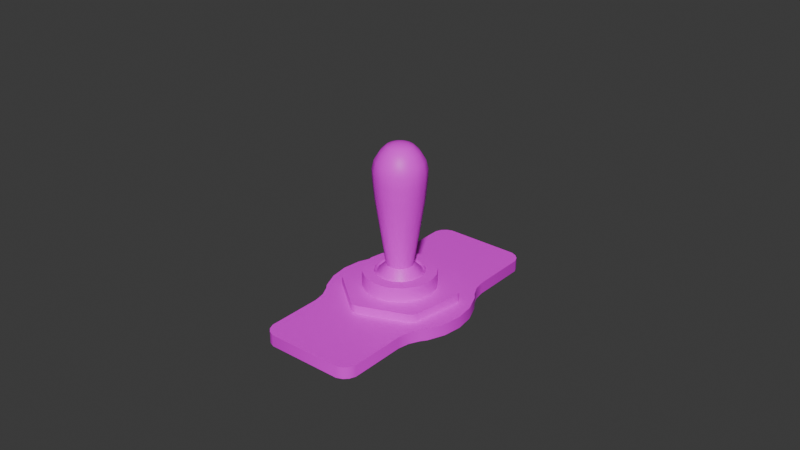 # Source: MiniSwitch.blend  (saved by Blender 4.0.36; exported with 4.5.12 LTS)
import bpy
from mathutils import Matrix  # noqa: F401  (used for matrix-valued properties, if any)

bpy.ops.wm.read_factory_settings(use_empty=True)
scene = bpy.context.scene
scene.name = 'Scene'

# ---- collections
col_collection = bpy.data.collections.new('Collection'); scene.collection.children.link(col_collection)

# ---- images (referenced by path relative to the original .blend; pixels are not part of the script)
import os
ASSET_DIR = os.environ.get("B2B_ASSET_DIR", "")  # directory of the original .blend (textures are referenced by path, not embedded)
HERE = os.path.dirname(os.path.abspath(__file__))  # packed textures are extracted next to this script under _unpacked/

def load_image(name, relpath, width, height, colorspace="sRGB"):
    """Load a texture the original file referenced (path relative to the .blend, or extracted next to this script)."""
    p = next((c for c in (os.path.join(HERE, relpath), os.path.join(ASSET_DIR, relpath)) if relpath and os.path.exists(c)), "")
    if p:
        img = bpy.data.images.load(p, check_existing=True)
        img.name = name
    else:  # same state as the original file: an image datablock whose file is absent (Cycles renders it pink)
        img = bpy.data.images.new(name, width, height)
        img.source = "FILE"
        img.filepath = "//" + (relpath or name)
    img.colorspace_settings.name = colorspace
    return img
img_untitled = load_image('Untitled', 'MiniSwitch_AAAAAA.png', 1024, 1024, 'sRGB')

# ---- materials (node trees are filled in below, after node groups)
mat_material = bpy.data.materials.new('Material')
mat_material.alpha_threshold = 0.0
mat_material.roughness = 0.5
mat_material.line_color = (0.0, 0.0, 0.0, 1.0)

# ---- node groups
ng_auto_smooth = bpy.data.node_groups.new('Auto Smooth', 'GeometryNodeTree')
_s = ng_auto_smooth.interface.new_socket(name='Geometry', in_out='OUTPUT', socket_type='NodeSocketGeometry')
_s = ng_auto_smooth.interface.new_socket(name='Geometry', in_out='INPUT', socket_type='NodeSocketGeometry')
_s = ng_auto_smooth.interface.new_socket(name='Angle', in_out='INPUT', socket_type='NodeSocketFloat')
_s.subtype = 'ANGLE'
_s.min_value = 0.0
_s.max_value = 3.142
ng_auto_smooth.is_modifier = True
_N = ng_auto_smooth.nodes; _L = ng_auto_smooth.links
n0 = _N.new('NodeGroupOutput'); n0.name = 'Group Output'; n0.location = (480, -100)
n1 = _N.new('NodeGroupInput'); n1.name = 'Group Input'; n1.location = (-420, -300)
n2 = _N.new('NodeGroupInput'); n2.name = 'Group Input.001'; n2.location = (-60, -100)
n3 = _N.new('GeometryNodeSetShadeSmooth'); n3.name = 'Set Shade Smooth'; n3.location = (120, -100)
n3.domain = 'EDGE'
n4 = _N.new('GeometryNodeSetShadeSmooth'); n4.name = 'Set Shade Smooth.001'; n4.location = (300, -100)
n5 = _N.new('GeometryNodeInputMeshEdgeAngle'); n5.name = 'Edge Angle'; n5.location = (-420, -220)
n6 = _N.new('GeometryNodeInputEdgeSmooth'); n6.name = 'Is Edge Smooth'; n6.location = (-60, -160)
n7 = _N.new('GeometryNodeInputShadeSmooth'); n7.name = 'Is Face Smooth'; n7.location = (-240, -340)
n8 = _N.new('FunctionNodeBooleanMath'); n8.name = 'Boolean Math'; n8.location = (-60, -220)
n9 = _N.new('FunctionNodeCompare'); n9.name = 'Compare'; n9.location = (-240, -180)
n9.operation = 'LESS_EQUAL'
_L.new(n5.outputs[0], n9.inputs[0])
_L.new(n4.outputs[0], n0.inputs[0])
_L.new(n1.outputs[1], n9.inputs[1])
_L.new(n9.outputs[0], n8.inputs[0])
_L.new(n7.outputs[0], n8.inputs[1])
_L.new(n2.outputs[0], n3.inputs[0])
_L.new(n6.outputs[0], n3.inputs[1])
_L.new(n3.outputs[0], n4.inputs[0])
_L.new(n8.outputs[0], n3.inputs[2])
n0.is_active_output = True

# ---- material node trees
mat_material.use_nodes = True; mat_material.node_tree.nodes.clear()
_N = mat_material.node_tree.nodes; _L = mat_material.node_tree.links
n0 = _N.new('ShaderNodeOutputMaterial'); n0.name = 'Material Output'; n0.location = (300, 300)
n1 = _N.new('ShaderNodeBsdfPrincipled'); n1.name = 'Principled BSDF'; n1.location = (10, 300)
n1.inputs[3].default_value = 1.45
n2 = _N.new('ShaderNodeTexImage'); n2.name = 'Image Texture'; n2.location = (-462, 295)
n2.image = img_untitled
_L.new(n1.outputs[0], n0.inputs[0])
_L.new(n2.outputs[0], n1.inputs[0])
n0.is_active_output = True

# ---- world
world_world = bpy.data.worlds.new('World'); scene.world = world_world
world_world.use_nodes = True; world_world.node_tree.nodes.clear()
_N = world_world.node_tree.nodes; _L = world_world.node_tree.links
n0 = _N.new('ShaderNodeOutputWorld'); n0.name = 'World Output'; n0.location = (300, 300)
n1 = _N.new('ShaderNodeBackground'); n1.name = 'Background'; n1.location = (10, 300)
n1.inputs[0].default_value = (0.05088, 0.05088, 0.05088, 1.0)
_L.new(n1.outputs[0], n0.inputs[0])
n0.is_active_output = True
world_world.color = (0.05088, 0.05088, 0.05088)
world_world.use_sun_shadow = False
world_world.sun_shadow_jitter_overblur = 0.0

# ---- meshes
me_sphere_006 = bpy.data.meshes.new('Sphere.006')
me_sphere_006.from_pydata([(-0.01959, 0.01131, -1.275e-05), (-0.02185, 0.005855, -1.275e-05), (-0.02262, 6.554e-11, -1.275e-05), (-0.02185, -0.005855, -1.275e-05), (-0.01959, -0.01131, -1.275e-05), (0.01959, -0.01131, -1.275e-05), (0.02185, -0.005855, -1.275e-05), (0.02262, 6.554e-11, -1.275e-05), (0.02185, 0.005855, -1.275e-05), (0.01959, 0.01131, -1.275e-05), (-0.01959, 0.01131, 0.003757), (-0.02185, 0.005855, 0.003757), (-0.02262, 6.554e-11, 0.003757), (-0.02185, -0.005855, 0.003757), (-0.01959, -0.01131, 0.003757), (0.01959, -0.01131, 0.003757), (0.02185, -0.005855, 0.003757), (0.02262, 6.554e-11, 0.003757), (0.02185, 0.005855, 0.003757), (0.01959, 0.01131, 0.003757), (-0.01209, -0.04166, -1.275e-05), (-0.01595, -0.03782, -1.275e-05), (0.01595, -0.03782, -1.275e-05), (0.01209, -0.04166, -1.275e-05), (-0.01595, 0.03782, -1.275e-05), (-0.01209, 0.04166, -1.275e-05), (0.01209, 0.04166, -1.275e-05), (0.01595, 0.03782, -1.275e-05), (-0.01833, 0.01295, -1.275e-05), (-0.01599, 0.01984, -1.275e-05), (-0.01668, 0.01623, -1.275e-05), (-0.01599, -0.01984, -1.275e-05), (-0.01833, -0.01295, -1.275e-05), (-0.01668, -0.01623, -1.275e-05), (0.01833, -0.01295, -1.275e-05), (0.01599, -0.01984, -1.275e-05), (0.01668, -0.01623, -1.275e-05), (0.01599, 0.01984, -1.275e-05), (0.01833, 0.01295, -1.275e-05), (0.01668, 0.01623, -1.275e-05), (-0.01595, -0.03782, 0.003757), (-0.01209, -0.04166, 0.003757), (0.01209, -0.04166, 0.003757), (0.01595, -0.03782, 0.003757), (-0.01209, 0.04166, 0.003757), (-0.01595, 0.03782, 0.003757), (0.01595, 0.03782, 0.003757), (0.01209, 0.04166, 0.003757), (-0.01599, 0.01984, 0.003757), (-0.01833, 0.01295, 0.003757), (-0.01215, 0.016, 0.003757), (-0.01668, 0.01623, 0.003757), (-0.01833, -0.01295, 0.003757), (-0.01599, -0.01984, 0.003757), (-0.01215, -0.016, 0.003757), (-0.01668, -0.01623, 0.003757), (0.01599, -0.01984, 0.003757), (0.01833, -0.01295, 0.003757), (0.01215, -0.016, 0.003757), (0.01668, -0.01623, 0.003757), (0.01833, 0.01295, 0.003757), (0.01599, 0.01984, 0.003757), (0.01215, 0.016, 0.003757), (0.01668, 0.01623, 0.003757), (-0.01394, -0.0409, -1.275e-05), (-0.01518, -0.03966, -1.275e-05), (0.01518, -0.03966, -1.275e-05), (0.01394, -0.0409, -1.275e-05), (-0.01518, 0.03966, -1.275e-05), (-0.01394, 0.0409, -1.275e-05), (0.01394, 0.0409, -1.275e-05), (0.01518, 0.03966, -1.275e-05), (-0.01518, -0.03966, 0.003757), (-0.01394, -0.0409, 0.003757), (0.01394, -0.0409, 0.003757), (0.01518, -0.03966, 0.003757), (-0.01394, 0.0409, 0.003757), (-0.01518, 0.03966, 0.003757), (0.01518, 0.03966, 0.003757), (0.01394, 0.0409, 0.003757), (0.0, 0.0114, 0.001352), (0.0, 0.0114, 0.01139), (0.004364, 0.01054, 0.001352), (0.004364, 0.01054, 0.01139), (0.008064, 0.008064, 0.001352), (0.008064, 0.008064, 0.01139), (0.01054, 0.004364, 0.001352), (0.01054, 0.004364, 0.01139), (0.0114, 0.0, 0.001352), (0.0114, 0.0, 0.01139), (0.01054, -0.004364, 0.001352), (0.01054, -0.004364, 0.01139), (0.008064, -0.008064, 0.001352), (0.008064, -0.008064, 0.01139), (0.004364, -0.01054, 0.001352), (0.004364, -0.01054, 0.01139), (0.0, -0.0114, 0.001352), (0.0, -0.0114, 0.01139), (-0.004364, -0.01054, 0.001352), (-0.004364, -0.01054, 0.01139), (-0.008064, -0.008064, 0.001352), (-0.008064, -0.008064, 0.01139), (-0.01054, -0.004364, 0.001352), (-0.01054, -0.004364, 0.01139), (-0.0114, 0.0, 0.001352), (-0.0114, 0.0, 0.01139), (-0.01054, 0.004364, 0.001352), (-0.01054, 0.004364, 0.01139), (-0.008064, 0.008064, 0.001352), (-0.008064, 0.008064, 0.01139), (-0.004364, 0.01054, 0.001352), (-0.004364, 0.01054, 0.01139), (0.002976, 0.007186, 0.01139), (1.675e-11, 0.007778, 0.01139), (0.0055, 0.0055, 0.01139), (0.007186, 0.002976, 0.01139), (0.007778, -2.233e-11, 0.01139), (0.007186, -0.002976, 0.01139), (0.0055, -0.0055, 0.01139), (0.002976, -0.007186, 0.01139), (1.675e-11, -0.007778, 0.01139), (-0.002976, -0.007186, 0.01139), (-0.0055, -0.0055, 0.01139), (-0.007186, -0.002976, 0.01139), (-0.007778, -2.233e-11, 0.01139), (-0.007186, 0.002976, 0.01139), (-0.0055, 0.0055, 0.01139), (-0.002976, 0.007186, 0.01139), (0.002976, 0.007186, 0.003878), (1.675e-11, 0.007778, 0.003878), (0.0055, 0.0055, 0.003878), (0.007186, 0.002976, 0.003878), (0.007778, -2.233e-11, 0.003878), (0.007186, -0.002976, 0.003878), (0.0055, -0.0055, 0.003878), (0.002976, -0.007186, 0.003878), (1.675e-11, -0.007778, 0.003878), (-0.002976, -0.007186, 0.003878), (-0.0055, -0.0055, 0.003878), (-0.007186, -0.002976, 0.003878), (-0.007778, -2.233e-11, 0.003878), (-0.007186, 0.002976, 0.003878), (-0.0055, 0.0055, 0.003878), (-0.002976, 0.007186, 0.003878), (0.001292, 0.01809, 0.003757), (0.003917, 0.0177, 0.003757), (0.00265, 0.01821, 0.003757), (0.003917, 0.0177, 0.006585), (0.001292, 0.01809, 0.006585), (0.00265, 0.01821, 0.006585), (0.01631, 0.007925, 0.003757), (0.01729, 0.00546, 0.003757), (0.0171, 0.00681, 0.003757), (0.01729, 0.00546, 0.006585), (0.01631, 0.007925, 0.006585), (0.0171, 0.00681, 0.006585), (0.01502, -0.01016, 0.003757), (0.01337, -0.01224, 0.003757), (0.01445, -0.0114, 0.003757), (0.01337, -0.01224, 0.006585), (0.01502, -0.01016, 0.006585), (0.01445, -0.0114, 0.006585), (-0.001292, -0.01809, 0.003757), (-0.003917, -0.0177, 0.003757), (-0.00265, -0.01821, 0.003757), (-0.003917, -0.0177, 0.006585), (-0.001292, -0.01809, 0.006585), (-0.00265, -0.01821, 0.006585), (-0.01631, -0.007925, 0.003757), (-0.01729, -0.00546, 0.003757), (-0.0171, -0.00681, 0.003757), (-0.01729, -0.00546, 0.006585), (-0.01631, -0.007925, 0.006585), (-0.0171, -0.00681, 0.006585), (-0.01502, 0.01016, 0.003757), (-0.01337, 0.01224, 0.003757), (-0.01445, 0.0114, 0.003757), (-0.01337, 0.01224, 0.006585), (-0.01502, 0.01016, 0.006585), (-0.01445, 0.0114, 0.006585)], [], [(20, 23, 42, 41), (5, 15, 57, 34), (22, 35, 56, 43), (38, 60, 19, 9), (27, 46, 61, 37), (6, 16, 15, 5), (24, 29, 48, 45), (7, 17, 16, 6), (1, 11, 10, 0), (8, 18, 17, 7), (2, 12, 11, 1), (9, 19, 18, 8), (3, 13, 12, 2), (48, 50, 62, 61, 46, 78, 79, 47, 44, 76, 77, 45), (4, 14, 13, 3), (10, 19, 60, 62, 50, 49), (52, 54, 58, 57, 15, 14), (11, 18, 19, 10), (12, 17, 18, 11), (13, 16, 17, 12), (14, 15, 16, 13), (21, 40, 53, 31), (32, 52, 14, 4), (0, 10, 49, 28), (25, 44, 47, 26), (48, 51, 50), (51, 49, 50), (52, 55, 54), (55, 53, 54), (56, 59, 58), (59, 57, 58), (60, 63, 62), (63, 61, 62), (31, 53, 55, 33), (33, 55, 52, 32), (73, 64, 20, 41), (22, 43, 75, 66), (67, 74, 42, 23), (44, 25, 69, 76), (34, 57, 59, 36), (36, 59, 56, 35), (28, 49, 51, 30), (30, 51, 48, 29), (77, 68, 24, 45), (46, 27, 71, 78), (37, 61, 63, 39), (39, 63, 60, 38), (79, 70, 26, 47), (42, 74, 75, 43, 56, 58, 54, 53, 40, 72, 73, 41), (64, 73, 72, 65), (74, 67, 66, 75), (68, 77, 76, 69), (70, 79, 78, 71), (40, 21, 65, 72), (80, 81, 83, 82), (82, 83, 85, 84), (84, 85, 87, 86), (86, 87, 89, 88), (88, 89, 91, 90), (90, 91, 93, 92), (92, 93, 95, 94), (94, 95, 97, 96), (96, 97, 99, 98), (98, 99, 101, 100), (100, 101, 103, 102), (102, 103, 105, 104), (104, 105, 107, 106), (106, 107, 109, 108), (93, 91, 117, 118), (108, 109, 111, 110), (110, 111, 81, 80), (126, 125, 141, 142), (103, 101, 122, 123), (81, 111, 127, 113), (89, 87, 115, 116), (99, 97, 120, 121), (109, 107, 125, 126), (85, 83, 112, 114), (95, 93, 118, 119), (105, 103, 123, 124), (91, 89, 116, 117), (101, 99, 121, 122), (111, 109, 126, 127), (87, 85, 114, 115), (97, 95, 119, 120), (83, 81, 113, 112), (107, 105, 124, 125), (119, 118, 134, 135), (127, 126, 142, 143), (120, 119, 135, 136), (112, 113, 129, 128), (113, 127, 143, 129), (121, 120, 136, 137), (114, 112, 128, 130), (122, 121, 137, 138), (115, 114, 130, 131), (123, 122, 138, 139), (116, 115, 131, 132), (124, 123, 139, 140), (117, 116, 132, 133), (125, 124, 140, 141), (118, 117, 133, 134), (175, 177, 148, 144), (157, 159, 166, 162), (163, 165, 172, 168), (169, 171, 178, 174), (151, 153, 160, 156), (153, 155, 154, 147, 149, 148, 177, 179, 178, 171, 173, 172, 165, 167, 166, 159, 161, 160), (145, 147, 154, 150), (144, 148, 149, 146), (146, 149, 147, 145), (153, 151, 152, 155), (155, 152, 150, 154), (159, 157, 158, 161), (161, 158, 156, 160), (165, 163, 164, 167), (167, 164, 162, 166), (171, 169, 170, 173), (173, 170, 168, 172), (177, 175, 176, 179), (179, 176, 174, 178)])
me_sphere_006.polygons.foreach_set('use_smooth', [True] * 121)
_uv = me_sphere_006.uv_layers.new(name='UVMap')
_uv.uv.foreach_set('vector', [0.6874, 0.02384, 0.6874, 0.1594, 0.6663, 0.1594, 0.6663, 0.02384, 0.7372, 0.1664, 0.7161, 0.1664, 0.7161, 0.1572, 0.7372, 0.1572, 0.7372, 0.01777, 0.7372, 0.1186, 0.7161, 0.1186, 0.7161, 0.01777, 0.7372, 0.3023, 0.7161, 0.3023, 0.7161, 0.2932, 0.7372, 0.2932, 0.7372, 0.4418, 0.7161, 0.4418, 0.7161, 0.341, 0.7372, 0.341, 0.7372, 0.1969, 0.7161, 0.1969, 0.7161, 0.1664, 0.7372, 0.1664, 0.7616, 0.01777, 0.7616, 0.1186, 0.7405, 0.1186, 0.7405, 0.01777, 0.7372, 0.2298, 0.7161, 0.2298, 0.7161, 0.1969, 0.7372, 0.1969, 0.7616, 0.1969, 0.7405, 0.1969, 0.7405, 0.1664, 0.7616, 0.1664, 0.7372, 0.2626, 0.7161, 0.2626, 0.7161, 0.2298, 0.7372, 0.2298, 0.7616, 0.2298, 0.7405, 0.2298, 0.7405, 0.1969, 0.7616, 0.1969, 0.7372, 0.2932, 0.7161, 0.2932, 0.7161, 0.2626, 0.7372, 0.2626, 0.7616, 0.2626, 0.7405, 0.2626, 0.7405, 0.2298, 0.7616, 0.2298, 0.4104, 0.3569, 0.4335, 0.3348, 0.5802, 0.3348, 0.6034, 0.3569, 0.6031, 0.4603, 0.5985, 0.4709, 0.591, 0.4781, 0.5799, 0.4824, 0.4339, 0.4824, 0.4228, 0.4781, 0.4153, 0.4709, 0.4106, 0.4603, 0.7616, 0.2932, 0.7405, 0.2932, 0.7405, 0.2626, 0.7616, 0.2626, 0.3887, 0.3078, 0.6251, 0.3078, 0.6175, 0.3172, 0.5802, 0.3348, 0.4335, 0.3348, 0.3962, 0.3172, 0.3962, 0.1683, 0.4335, 0.1507, 0.5802, 0.1507, 0.6175, 0.1683, 0.6251, 0.1777, 0.3887, 0.1777, 0.375, 0.2764, 0.6388, 0.2764, 0.6251, 0.3078, 0.3887, 0.3078, 0.3704, 0.2428, 0.6434, 0.2428, 0.6388, 0.2764, 0.375, 0.2764, 0.375, 0.2091, 0.6388, 0.2091, 0.6434, 0.2428, 0.3704, 0.2428, 0.3887, 0.1777, 0.6251, 0.1777, 0.6388, 0.2091, 0.375, 0.2091, 0.7616, 0.4418, 0.7405, 0.4418, 0.7405, 0.341, 0.7616, 0.341, 0.7616, 0.3023, 0.7405, 0.3023, 0.7405, 0.2932, 0.7616, 0.2932, 0.7616, 0.1664, 0.7405, 0.1664, 0.7405, 0.1572, 0.7616, 0.1572, 0.7118, 0.1594, 0.6907, 0.1594, 0.6907, 0.02384, 0.7118, 0.02384, 0.4104, 0.3569, 0.4062, 0.3361, 0.4335, 0.3348, 0.4062, 0.3361, 0.3962, 0.3172, 0.4335, 0.3348, 0.3962, 0.1683, 0.4062, 0.1494, 0.4335, 0.1507, 0.4062, 0.1494, 0.4104, 0.1286, 0.4335, 0.1507, 0.6034, 0.1286, 0.6075, 0.1494, 0.5802, 0.1507, 0.6075, 0.1494, 0.6175, 0.1683, 0.5802, 0.1507, 0.6175, 0.3172, 0.6075, 0.3361, 0.5802, 0.3348, 0.6075, 0.3361, 0.6034, 0.3569, 0.5802, 0.3348, 0.7616, 0.341, 0.7405, 0.341, 0.7405, 0.3207, 0.7616, 0.3207, 0.7616, 0.3207, 0.7405, 0.3207, 0.7405, 0.3023, 0.7616, 0.3023, 0.6663, 0.01352, 0.6874, 0.01352, 0.6874, 0.02384, 0.6663, 0.02384, 0.7372, 0.01777, 0.7161, 0.01777, 0.7161, 0.007452, 0.7372, 0.007452, 0.6874, 0.1698, 0.6663, 0.1698, 0.6663, 0.1594, 0.6874, 0.1594, 0.6907, 0.1594, 0.7118, 0.1594, 0.7118, 0.1698, 0.6907, 0.1698, 0.7372, 0.1572, 0.7161, 0.1572, 0.7161, 0.1388, 0.7372, 0.1388, 0.7372, 0.1388, 0.7161, 0.1388, 0.7161, 0.1186, 0.7372, 0.1186, 0.7616, 0.1572, 0.7405, 0.1572, 0.7405, 0.1388, 0.7616, 0.1388, 0.7616, 0.1388, 0.7405, 0.1388, 0.7405, 0.1186, 0.7616, 0.1186, 0.7405, 0.007452, 0.7616, 0.007452, 0.7616, 0.01777, 0.7405, 0.01777, 0.7161, 0.4418, 0.7372, 0.4418, 0.7372, 0.4521, 0.7161, 0.4521, 0.7372, 0.341, 0.7161, 0.341, 0.7161, 0.3207, 0.7372, 0.3207, 0.7372, 0.3207, 0.7161, 0.3207, 0.7161, 0.3023, 0.7372, 0.3023, 0.6907, 0.01352, 0.7118, 0.01352, 0.7118, 0.02384, 0.6907, 0.02384, 0.5799, 0.003074, 0.591, 0.007459, 0.5985, 0.01459, 0.6031, 0.02518, 0.6034, 0.1286, 0.5802, 0.1507, 0.4335, 0.1507, 0.4104, 0.1286, 0.4106, 0.02518, 0.4153, 0.01459, 0.4228, 0.007459, 0.4339, 0.003074, 0.6874, 0.01352, 0.6663, 0.01352, 0.6663, 0.006552, 0.6874, 0.006552, 0.6663, 0.1698, 0.6874, 0.1698, 0.6874, 0.1767, 0.6663, 0.1767, 0.7118, 0.1767, 0.6907, 0.1767, 0.6907, 0.1698, 0.7118, 0.1698, 0.7118, 0.01352, 0.6907, 0.01352, 0.6907, 0.006552, 0.7118, 0.006552, 0.7405, 0.4418, 0.7616, 0.4418, 0.7616, 0.4521, 0.7405, 0.4521, 0.8783, 0.8641, 0.9769, 0.8641, 0.9769, 0.9078, 0.8783, 0.9078, 0.8783, 0.9078, 0.9769, 0.9078, 0.9769, 0.9482, 0.8783, 0.9482, 0.8783, 0.9482, 0.9769, 0.9482, 0.9769, 0.9791, 0.8783, 0.9791, 0.7705, 0.8238, 0.8691, 0.8238, 0.8691, 0.8641, 0.7705, 0.8641, 0.7705, 0.8641, 0.8691, 0.8641, 0.8691, 0.9078, 0.7705, 0.9078, 0.7705, 0.9078, 0.8691, 0.9078, 0.8691, 0.9482, 0.7705, 0.9482, 0.7705, 0.9482, 0.8691, 0.9482, 0.8691, 0.9791, 0.7705, 0.9791, 0.662, 0.8228, 0.7606, 0.8228, 0.7606, 0.8617, 0.662, 0.8617, 0.662, 0.8617, 0.7606, 0.8617, 0.7606, 0.9053, 0.662, 0.9053, 0.662, 0.9053, 0.7606, 0.9053, 0.7606, 0.9469, 0.662, 0.9469, 0.662, 0.9469, 0.7606, 0.9469, 0.7606, 0.9802, 0.662, 0.9802, 0.5542, 0.8248, 0.6528, 0.8248, 0.6528, 0.8652, 0.5542, 0.8652, 0.5542, 0.8652, 0.6528, 0.8652, 0.6528, 0.9089, 0.5542, 0.9089, 0.5542, 0.9089, 0.6528, 0.9089, 0.6528, 0.9493, 0.5542, 0.9493, 0.04025, 0.4549, 0.02559, 0.4195, 0.0562, 0.4134, 0.0662, 0.4376, 0.5542, 0.9493, 0.6528, 0.9493, 0.6528, 0.9802, 0.5542, 0.9802, 0.8783, 0.8238, 0.9769, 0.8238, 0.9769, 0.8641, 0.8783, 0.8641, 0.7292, 0.7307, 0.7292, 0.7583, 0.6554, 0.7583, 0.6554, 0.7307, 0.2034, 0.4549, 0.1764, 0.482, 0.159, 0.456, 0.1775, 0.4376, 0.141, 0.3041, 0.1764, 0.3188, 0.159, 0.3447, 0.1349, 0.3347, 0.02559, 0.3812, 0.04025, 0.3458, 0.0662, 0.3632, 0.0562, 0.3873, 0.141, 0.4966, 0.1027, 0.4966, 0.1088, 0.466, 0.1349, 0.466, 0.2034, 0.3458, 0.2181, 0.3812, 0.1875, 0.3873, 0.1775, 0.3632, 0.06732, 0.3188, 0.1027, 0.3041, 0.1088, 0.3347, 0.08466, 0.3447, 0.06732, 0.482, 0.04025, 0.4549, 0.0662, 0.4376, 0.08466, 0.456, 0.2181, 0.4195, 0.2034, 0.4549, 0.1775, 0.4376, 0.1875, 0.4134, 0.02559, 0.4195, 0.02559, 0.3812, 0.0562, 0.3873, 0.0562, 0.4134, 0.1764, 0.482, 0.141, 0.4966, 0.1349, 0.466, 0.159, 0.456, 0.1764, 0.3188, 0.2034, 0.3458, 0.1775, 0.3632, 0.159, 0.3447, 0.04025, 0.3458, 0.06732, 0.3188, 0.08466, 0.3447, 0.0662, 0.3632, 0.1027, 0.4966, 0.06732, 0.482, 0.08466, 0.456, 0.1088, 0.466, 0.1027, 0.3041, 0.141, 0.3041, 0.1349, 0.3347, 0.1088, 0.3347, 0.2181, 0.3812, 0.2181, 0.4195, 0.1875, 0.4134, 0.1875, 0.3873, 0.9769, 0.7086, 0.9769, 0.7297, 0.9031, 0.7297, 0.9031, 0.7086, 0.7292, 0.7096, 0.7292, 0.7307, 0.6554, 0.7307, 0.6554, 0.7096, 0.8939, 0.787, 0.8939, 0.8146, 0.8201, 0.8146, 0.8201, 0.787, 0.8122, 0.7594, 0.8122, 0.7891, 0.7384, 0.7891, 0.7384, 0.7594, 0.8122, 0.7891, 0.8122, 0.8156, 0.7384, 0.8156, 0.7384, 0.7891, 0.8939, 0.7572, 0.8939, 0.787, 0.8201, 0.787, 0.8201, 0.7572, 0.8122, 0.731, 0.8122, 0.7594, 0.7384, 0.7594, 0.7384, 0.731, 0.8939, 0.7297, 0.8939, 0.7572, 0.8201, 0.7572, 0.8201, 0.7297, 0.8122, 0.7083, 0.8122, 0.731, 0.7384, 0.731, 0.7384, 0.7083, 0.8939, 0.7086, 0.8939, 0.7297, 0.8201, 0.7297, 0.8201, 0.7086, 0.9769, 0.787, 0.9769, 0.8146, 0.9031, 0.8146, 0.9031, 0.787, 0.7292, 0.7881, 0.7292, 0.8156, 0.6554, 0.8156, 0.6554, 0.7881, 0.9769, 0.7572, 0.9769, 0.787, 0.9031, 0.787, 0.9031, 0.7572, 0.7292, 0.7583, 0.7292, 0.7881, 0.6554, 0.7881, 0.6554, 0.7583, 0.9769, 0.7297, 0.9769, 0.7572, 0.9031, 0.7572, 0.9031, 0.7297, 0.9737, 0.1134, 0.9737, 0.1463, 0.8129, 0.1463, 0.8129, 0.1134, 0.9752, 0.2619, 0.9752, 0.2948, 0.8144, 0.2948, 0.8144, 0.2619, 0.9749, 0.2152, 0.9749, 0.2481, 0.8124, 0.2481, 0.8124, 0.2152, 0.9725, 0.1643, 0.9725, 0.1972, 0.8117, 0.1972, 0.8117, 0.1643, 0.9714, 0.01647, 0.9714, 0.04936, 0.8106, 0.04936, 0.8106, 0.01647, 0.3095, 0.1345, 0.3121, 0.1453, 0.3095, 0.1561, 0.2452, 0.2675, 0.2371, 0.2751, 0.2265, 0.2783, 0.09796, 0.2783, 0.08731, 0.2751, 0.07925, 0.2675, 0.01498, 0.1561, 0.0124, 0.1453, 0.01498, 0.1345, 0.07925, 0.02322, 0.08731, 0.01558, 0.09796, 0.01242, 0.2265, 0.01242, 0.2371, 0.01558, 0.2452, 0.02322, 0.9738, 0.06736, 0.9738, 0.1002, 0.8113, 0.1002, 0.8113, 0.06736, 0.8129, 0.1134, 0.8129, 0.1463, 0.799, 0.1463, 0.799, 0.1134, 0.9872, 0.06736, 0.9872, 0.1002, 0.9738, 0.1002, 0.9738, 0.06736, 0.9714, 0.04936, 0.9714, 0.01647, 0.9853, 0.01647, 0.9853, 0.04936, 0.7978, 0.1002, 0.7978, 0.06736, 0.8113, 0.06736, 0.8113, 0.1002, 0.9752, 0.2948, 0.9752, 0.2619, 0.9879, 0.2619, 0.9957, 0.2948, 0.7978, 0.04936, 0.7978, 0.01647, 0.8106, 0.01647, 0.8106, 0.04936, 0.9749, 0.2481, 0.9749, 0.2152, 0.9884, 0.2152, 0.9884, 0.2481, 0.8005, 0.2948, 0.8005, 0.2619, 0.8144, 0.2619, 0.8144, 0.2948, 0.9725, 0.1972, 0.9725, 0.1643, 0.9864, 0.1643, 0.9864, 0.1972, 0.799, 0.2481, 0.799, 0.2152, 0.8124, 0.2152, 0.8124, 0.2481, 0.9737, 0.1463, 0.9737, 0.1134, 0.9864, 0.1134, 0.9864, 0.1463, 0.799, 0.1972, 0.799, 0.1643, 0.8117, 0.1643, 0.8117, 0.1972])
me_sphere_006.materials.append(mat_material)
me_sphere_006.update()
me_sphere_008 = bpy.data.meshes.new('Sphere.008')
me_sphere_008.from_pydata([(0.0, 0.008367, 0.006429), (0.001815, 0.003769, 0.01368), (0.003144, 0.006528, 0.01061), (0.00363, 0.007538, 0.006429), (0.003144, 0.006528, 0.002246), (0.003271, 0.002608, 0.01368), (0.005665, 0.004518, 0.01061), (0.006541, 0.005217, 0.006429), (0.005665, 0.004518, 0.002246), (0.004078, 0.0009309, 0.01368), (0.007064, 0.001612, 0.01061), (0.008157, 0.001862, 0.006429), (0.007064, 0.001612, 0.002246), (0.004078, -0.0009309, 0.01368), (0.007064, -0.001612, 0.01061), (0.008157, -0.001862, 0.006429), (0.007064, -0.001612, 0.002246), (0.003271, -0.002608, 0.01368), (0.005665, -0.004518, 0.01061), (0.006541, -0.005217, 0.006429), (0.005665, -0.004518, 0.002246), (0.001815, -0.003769, 0.01368), (0.003144, -0.006528, 0.01061), (0.00363, -0.007538, 0.006429), (0.003144, -0.006528, 0.002246), (-7.48e-10, -0.004183, 0.01368), (-1.247e-09, -0.007246, 0.01061), (-1.496e-09, -0.008367, 0.006429), (-1.247e-09, -0.007246, 0.002246), (-0.001815, -0.003769, 0.01368), (-0.003144, -0.006528, 0.01061), (-0.00363, -0.007538, 0.006429), (-0.003144, -0.006528, 0.002246), (-0.003271, -0.002608, 0.01368), (-0.005665, -0.004518, 0.01061), (-0.006541, -0.005217, 0.006429), (-0.005665, -0.004518, 0.002246), (-0.004078, -0.0009309, 0.01368), (-0.007064, -0.001612, 0.01061), (-0.008157, -0.001862, 0.006429), (-0.007064, -0.001612, 0.002246), (-0.004078, 0.0009309, 0.01368), (-0.007064, 0.001612, 0.01061), (-0.008157, 0.001862, 0.006429), (-0.007064, 0.001612, 0.002246), (-0.003271, 0.002608, 0.01368), (-0.005665, 0.004518, 0.01061), (-0.006541, 0.005217, 0.006429), (-0.005665, 0.004518, 0.002246), (-0.001815, 0.003769, 0.01368), (-0.003144, 0.006528, 0.01061), (-0.00363, 0.007538, 0.006429), (-0.003144, 0.006528, 0.002246), (1.247e-09, 0.004183, 0.01368), (1.995e-09, 0.007246, 0.01061), (1.995e-09, 0.007246, 0.002246), (0.0, 0.008043, 0.04081), (-3.364e-13, 0.007459, 0.03488), (0.00349, 0.007246, 0.04081), (0.003236, 0.00672, 0.03488), (0.006288, 0.005015, 0.04081), (0.005831, 0.00465, 0.03488), (0.007841, 0.00179, 0.04081), (0.007272, 0.00166, 0.03488), (0.007841, -0.00179, 0.04081), (0.007271, -0.00166, 0.03488), (0.006288, -0.005015, 0.04081), (0.005831, -0.00465, 0.03488), (0.00349, -0.007246, 0.04081), (0.003236, -0.00672, 0.03488), (-1.229e-09, -0.008043, 0.04081), (-1.974e-09, -0.007459, 0.03488), (-0.00349, -0.007246, 0.04081), (-0.003236, -0.00672, 0.03488), (-0.006288, -0.005015, 0.04081), (-0.005831, -0.00465, 0.03488), (-0.007841, -0.00179, 0.04081), (-0.007272, -0.00166, 0.03488), (-0.007841, 0.00179, 0.04081), (-0.007271, 0.00166, 0.03488), (-0.006288, 0.005015, 0.04081), (-0.005831, 0.00465, 0.03488), (-0.00349, 0.007246, 0.04081), (-0.003236, 0.00672, 0.03488), (2.485e-12, 0.008143, 0.04432), (0.001739, 0.003612, 0.05137), (0.003533, 0.007337, 0.04432), (0.003134, 0.002499, 0.05137), (0.006367, 0.005077, 0.04432), (0.003908, 0.000892, 0.05137), (0.007939, 0.001812, 0.04432), (0.003908, -0.000892, 0.05137), (0.007939, -0.001812, 0.04432), (0.003134, -0.002499, 0.05137), (0.006367, -0.005077, 0.04432), (0.001739, -0.003612, 0.05137), (0.003533, -0.007337, 0.04432), (-7.12e-10, -0.004009, 0.05137), (-1.454e-09, -0.008143, 0.04432), (-0.001739, -0.003612, 0.05137), (-0.003533, -0.007337, 0.04432), (-0.003134, -0.002499, 0.05137), (-0.006367, -0.005077, 0.04432), (-0.003908, -0.000892, 0.05137), (-0.007939, -0.001812, 0.04432), (-0.003908, 0.000892, 0.05137), (-0.007939, 0.001812, 0.04432), (-0.003134, 0.002499, 0.05137), (-0.006367, 0.005077, 0.04432), (-0.001739, 0.003612, 0.05137), (-0.003533, 0.007337, 0.04432), (1.199e-09, 0.004009, 0.05137), (0.003241, 0.006729, 0.04704), (0.002569, 0.005335, 0.04953), (0.00463, 0.003692, 0.04953), (0.005839, 0.004657, 0.04704), (0.005773, 0.001318, 0.04953), (0.007281, 0.001662, 0.04704), (0.005773, -0.001318, 0.04953), (0.007281, -0.001662, 0.04704), (0.00463, -0.003692, 0.04953), (0.005839, -0.004657, 0.04704), (0.002569, -0.005335, 0.04953), (0.003241, -0.006729, 0.04704), (-1.028e-09, -0.005922, 0.04953), (-1.307e-09, -0.007469, 0.04704), (-0.002569, -0.005335, 0.04953), (-0.003241, -0.006729, 0.04704), (-0.00463, -0.003692, 0.04953), (-0.005839, -0.004657, 0.04704), (-0.005773, -0.001318, 0.04953), (-0.007281, -0.001662, 0.04704), (-0.005773, 0.001318, 0.04953), (-0.007281, 0.001662, 0.04704), (-0.00463, 0.003692, 0.04953), (-0.005839, 0.004657, 0.04704), (-0.002569, 0.005335, 0.04953), (-0.003241, 0.006729, 0.04704), (1.668e-09, 0.005922, 0.04953), (1.173e-09, 0.007469, 0.04704), (0.001003, 0.002082, 0.05203), (0.001807, 0.001441, 0.05203), (0.002253, 0.0005143, 0.05203), (0.002253, -0.0005143, 0.05203), (0.001807, -0.001441, 0.05203), (0.001003, -0.002082, 0.05203), (-3.783e-10, -0.002311, 0.05203), (-0.001003, -0.002082, 0.05203), (3.223e-11, 9.792e-11, 0.05238), (-0.001807, -0.001441, 0.05203), (-0.002253, -0.0005143, 0.05203), (-0.002253, 0.0005143, 0.05203), (-0.001807, 0.001441, 0.05203), (-0.001003, 0.002082, 0.05203), (7.238e-10, 0.002311, 0.05203)], [], [(0, 54, 2, 3), (55, 0, 3, 4), (54, 53, 1, 2), (3, 2, 6, 7), (4, 3, 7, 8), (2, 1, 5, 6), (7, 6, 10, 11), (8, 7, 11, 12), (6, 5, 9, 10), (12, 11, 15, 16), (10, 9, 13, 14), (11, 10, 14, 15), (16, 15, 19, 20), (14, 13, 17, 18), (15, 14, 18, 19), (20, 19, 23, 24), (18, 17, 21, 22), (19, 18, 22, 23), (24, 23, 27, 28), (22, 21, 25, 26), (23, 22, 26, 27), (28, 27, 31, 32), (26, 25, 29, 30), (27, 26, 30, 31), (30, 29, 33, 34), (31, 30, 34, 35), (32, 31, 35, 36), (35, 34, 38, 39), (36, 35, 39, 40), (34, 33, 37, 38), (39, 38, 42, 43), (40, 39, 43, 44), (38, 37, 41, 42), (43, 42, 46, 47), (44, 43, 47, 48), (42, 41, 45, 46), (47, 46, 50, 51), (48, 47, 51, 52), (46, 45, 49, 50), (51, 50, 54, 0), (52, 51, 0, 55), (50, 49, 53, 54), (110, 82, 80, 108), (57, 56, 58, 59), (5, 61, 63, 9), (59, 58, 60, 61), (108, 80, 78, 106), (61, 60, 62, 63), (110, 84, 56, 82), (58, 56, 84, 86), (63, 62, 64, 65), (21, 69, 71, 25), (58, 86, 88, 60), (65, 64, 66, 67), (13, 65, 67, 17), (37, 77, 79, 41), (60, 88, 90, 62), (67, 66, 68, 69), (29, 73, 75, 33), (62, 90, 92, 64), (69, 68, 70, 71), (64, 92, 94, 66), (71, 70, 72, 73), (66, 94, 96, 68), (73, 72, 74, 75), (68, 96, 98, 70), (75, 74, 76, 77), (72, 70, 98, 100), (77, 76, 78, 79), (74, 72, 100, 102), (79, 78, 80, 81), (76, 74, 102, 104), (81, 80, 82, 83), (83, 82, 56, 57), (45, 81, 83, 49), (53, 57, 59, 1), (78, 76, 104, 106), (13, 9, 63, 65), (1, 59, 61, 5), (49, 83, 57, 53), (41, 79, 81, 45), (33, 75, 77, 37), (25, 71, 73, 29), (17, 67, 69, 21), (114, 87, 89, 116), (86, 112, 115, 88), (103, 101, 149, 150), (84, 139, 112, 86), (138, 111, 85, 113), (89, 87, 141, 142), (116, 89, 91, 118), (111, 109, 153, 154), (88, 115, 117, 90), (118, 91, 93, 120), (95, 93, 144, 145), (90, 117, 119, 92), (120, 93, 95, 122), (101, 99, 147, 149), (92, 119, 121, 94), (122, 95, 97, 124), (109, 107, 152, 153), (94, 121, 123, 96), (124, 97, 99, 126), (87, 85, 140, 141), (96, 123, 125, 98), (107, 105, 151, 152), (98, 125, 127, 100), (126, 99, 101, 128), (100, 127, 129, 102), (128, 101, 103, 130), (93, 91, 143, 144), (102, 129, 131, 104), (130, 103, 105, 132), (85, 111, 154, 140), (104, 131, 133, 106), (132, 105, 107, 134), (105, 103, 150, 151), (106, 133, 135, 108), (134, 107, 109, 136), (91, 89, 142, 143), (108, 135, 137, 110), (136, 109, 111, 138), (99, 97, 146, 147), (97, 95, 145, 146), (110, 137, 139, 84), (115, 112, 113, 114), (114, 116, 117, 115), (116, 118, 119, 117), (118, 120, 121, 119), (120, 122, 123, 121), (122, 124, 125, 123), (127, 125, 124, 126), (129, 127, 126, 128), (131, 129, 128, 130), (133, 131, 130, 132), (135, 133, 132, 134), (137, 135, 134, 136), (136, 138, 139, 137), (112, 139, 138, 113), (113, 85, 87, 114), (154, 148, 140), (140, 148, 141), (141, 148, 142), (142, 148, 143), (143, 148, 144), (144, 148, 145), (145, 148, 146), (146, 148, 147), (147, 148, 149), (149, 148, 150), (150, 148, 151), (151, 148, 152), (152, 148, 153), (153, 148, 154)])
me_sphere_008.polygons.foreach_set('use_smooth', [True] * 154)
_uv = me_sphere_008.uv_layers.new(name='UVMap')
_uv.uv.foreach_set('vector', [0.9262, 0.6893, 0.8813, 0.6804, 0.8889, 0.6485, 0.9288, 0.653, 0.9718, 0.687, 0.9262, 0.6893, 0.9288, 0.653, 0.9712, 0.653, 0.8813, 0.6804, 0.8391, 0.6587, 0.8459, 0.6397, 0.8889, 0.6485, 0.9288, 0.653, 0.8889, 0.6485, 0.8904, 0.6191, 0.9291, 0.619, 0.9712, 0.653, 0.9288, 0.653, 0.9291, 0.619, 0.9718, 0.6189, 0.8889, 0.6485, 0.8459, 0.6397, 0.8482, 0.6201, 0.8904, 0.6191, 0.9291, 0.619, 0.8904, 0.6191, 0.8873, 0.5898, 0.9271, 0.5848, 0.9718, 0.6189, 0.9291, 0.619, 0.9271, 0.5848, 0.9718, 0.5838, 0.8904, 0.6191, 0.8482, 0.6201, 0.8451, 0.6007, 0.8873, 0.5898, 0.9718, 0.5838, 0.9271, 0.5848, 0.9226, 0.5467, 0.9714, 0.5474, 0.8873, 0.5898, 0.8451, 0.6007, 0.838, 0.5822, 0.8779, 0.5591, 0.9271, 0.5848, 0.8873, 0.5898, 0.8779, 0.5591, 0.9226, 0.5467, 0.8898, 0.5331, 0.8858, 0.4883, 0.923, 0.4896, 0.9232, 0.5321, 0.8933, 0.444, 0.9104, 0.4019, 0.9292, 0.4067, 0.9245, 0.4493, 0.8858, 0.4883, 0.8933, 0.444, 0.9245, 0.4493, 0.923, 0.4896, 0.9232, 0.5321, 0.923, 0.4896, 0.9574, 0.4886, 0.9573, 0.5324, 0.9245, 0.4493, 0.9292, 0.4067, 0.9485, 0.4066, 0.9548, 0.4485, 0.923, 0.4896, 0.9245, 0.4493, 0.9548, 0.4485, 0.9574, 0.4886, 0.9573, 0.5324, 0.9574, 0.4886, 0.9948, 0.486, 0.9924, 0.5331, 0.9548, 0.4485, 0.9485, 0.4066, 0.967, 0.4011, 0.9856, 0.442, 0.9574, 0.4886, 0.9548, 0.4485, 0.9856, 0.442, 0.9948, 0.486, 0.8288, 0.6873, 0.7831, 0.6901, 0.786, 0.6525, 0.8287, 0.6532, 0.7381, 0.6799, 0.6961, 0.6582, 0.7029, 0.6393, 0.7459, 0.6486, 0.7831, 0.6901, 0.7381, 0.6799, 0.7459, 0.6486, 0.786, 0.6525, 0.7459, 0.6486, 0.7029, 0.6393, 0.7052, 0.6196, 0.7477, 0.6189, 0.786, 0.6525, 0.7459, 0.6486, 0.7477, 0.6189, 0.7864, 0.6189, 0.8287, 0.6532, 0.786, 0.6525, 0.7864, 0.6189, 0.8294, 0.6186, 0.7864, 0.6189, 0.7477, 0.6189, 0.7445, 0.5897, 0.7843, 0.5849, 0.8294, 0.6186, 0.7864, 0.6189, 0.7843, 0.5849, 0.8291, 0.5832, 0.7477, 0.6189, 0.7052, 0.6196, 0.7031, 0.6001, 0.7445, 0.5897, 0.7843, 0.5849, 0.7445, 0.5897, 0.7353, 0.5591, 0.7802, 0.5467, 0.8291, 0.5832, 0.7843, 0.5849, 0.7802, 0.5467, 0.8278, 0.5478, 0.7445, 0.5897, 0.7031, 0.6001, 0.6961, 0.5819, 0.7353, 0.5591, 0.771, 0.4881, 0.7789, 0.4437, 0.81, 0.4493, 0.8082, 0.4896, 0.7747, 0.5331, 0.771, 0.4881, 0.8082, 0.4896, 0.8083, 0.5322, 0.7789, 0.4437, 0.7963, 0.4021, 0.815, 0.407, 0.81, 0.4493, 0.8082, 0.4896, 0.81, 0.4493, 0.8403, 0.4489, 0.8425, 0.4889, 0.8083, 0.5322, 0.8082, 0.4896, 0.8425, 0.4889, 0.8426, 0.5326, 0.81, 0.4493, 0.815, 0.407, 0.8344, 0.4065, 0.8403, 0.4489, 0.8425, 0.4889, 0.8403, 0.4489, 0.8714, 0.4425, 0.8802, 0.4871, 0.8426, 0.5326, 0.8425, 0.4889, 0.8802, 0.4871, 0.8769, 0.5331, 0.8403, 0.4489, 0.8344, 0.4065, 0.853, 0.4015, 0.8714, 0.4425, 0.215, 0.6416, 0.2158, 0.6759, 0.18, 0.676, 0.1807, 0.6417, 0.3959, 0.7482, 0.3987, 0.8119, 0.3619, 0.8108, 0.3608, 0.7503, 0.3262, 0.5255, 0.3265, 0.7509, 0.2919, 0.7504, 0.3064, 0.5248, 0.3608, 0.7503, 0.3619, 0.8108, 0.3269, 0.8106, 0.3265, 0.7509, 0.1807, 0.6417, 0.18, 0.676, 0.1427, 0.6756, 0.1442, 0.6383, 0.3265, 0.7509, 0.3269, 0.8106, 0.2916, 0.8116, 0.2919, 0.7504, 0.215, 0.6416, 0.2514, 0.6386, 0.2523, 0.6755, 0.2158, 0.6759, 0.3619, 0.8108, 0.3987, 0.8119, 0.3959, 0.849, 0.3605, 0.8444, 0.2919, 0.7504, 0.2916, 0.8116, 0.2539, 0.8133, 0.2565, 0.7485, 0.07982, 0.5338, 0.07257, 0.7562, 0.03798, 0.7547, 0.06046, 0.5325, 0.3619, 0.8108, 0.3605, 0.8444, 0.3271, 0.8434, 0.3269, 0.8106, 0.1411, 0.7546, 0.1443, 0.8166, 0.1079, 0.8166, 0.1068, 0.7561, 0.1186, 0.5325, 0.1411, 0.7546, 0.1068, 0.7561, 0.09923, 0.5338, 0.4941, 0.9591, 0.5089, 0.7351, 0.5436, 0.7371, 0.5136, 0.9611, 0.3269, 0.8106, 0.3271, 0.8434, 0.2939, 0.8457, 0.2916, 0.8116, 0.1068, 0.7561, 0.1079, 0.8166, 0.07203, 0.8168, 0.07257, 0.7562, 0.4549, 0.9591, 0.4402, 0.735, 0.4745, 0.7344, 0.4745, 0.9585, 0.2916, 0.8116, 0.2939, 0.8457, 0.2574, 0.8517, 0.2539, 0.8133, 0.07257, 0.7562, 0.07203, 0.8168, 0.035, 0.8173, 0.03798, 0.7547, 0.1443, 0.8166, 0.1436, 0.8532, 0.1074, 0.8508, 0.1079, 0.8166, 0.4052, 0.737, 0.4021, 0.6731, 0.4393, 0.6744, 0.4402, 0.735, 0.1079, 0.8166, 0.1074, 0.8508, 0.07279, 0.8512, 0.07203, 0.8168, 0.4402, 0.735, 0.4393, 0.6744, 0.4747, 0.6749, 0.4745, 0.7344, 0.07203, 0.8168, 0.07279, 0.8512, 0.0365, 0.8546, 0.035, 0.8173, 0.4745, 0.7344, 0.4747, 0.6749, 0.5099, 0.6744, 0.5089, 0.7351, 0.4393, 0.6744, 0.4021, 0.6731, 0.405, 0.6352, 0.441, 0.6401, 0.5089, 0.7351, 0.5099, 0.6744, 0.547, 0.6736, 0.5436, 0.7371, 0.4747, 0.6749, 0.4393, 0.6744, 0.441, 0.6401, 0.4745, 0.6419, 0.1461, 0.7382, 0.1427, 0.6756, 0.18, 0.676, 0.1806, 0.7366, 0.5099, 0.6744, 0.4747, 0.6749, 0.4745, 0.6419, 0.508, 0.6405, 0.1806, 0.7366, 0.18, 0.676, 0.2158, 0.6759, 0.2149, 0.7366, 0.2149, 0.7366, 0.2158, 0.6759, 0.2523, 0.6755, 0.2495, 0.7381, 0.1881, 0.9596, 0.1806, 0.7366, 0.2149, 0.7366, 0.2076, 0.9596, 0.3655, 0.5228, 0.3959, 0.7482, 0.3608, 0.7503, 0.3459, 0.5248, 0.547, 0.6736, 0.5099, 0.6744, 0.508, 0.6405, 0.5451, 0.6357, 0.2868, 0.5228, 0.3064, 0.5248, 0.2919, 0.7504, 0.2565, 0.7485, 0.3459, 0.5248, 0.3608, 0.7503, 0.3265, 0.7509, 0.3262, 0.5255, 0.2076, 0.9596, 0.2149, 0.7366, 0.2495, 0.7381, 0.227, 0.9609, 0.1687, 0.9609, 0.1461, 0.7382, 0.1806, 0.7366, 0.1881, 0.9596, 0.4745, 0.9585, 0.4745, 0.7344, 0.5089, 0.7351, 0.4941, 0.9591, 0.4353, 0.9611, 0.4052, 0.737, 0.4402, 0.735, 0.4549, 0.9591, 0.09923, 0.5338, 0.1068, 0.7561, 0.07257, 0.7562, 0.07982, 0.5338, 0.328, 0.8946, 0.3284, 0.9189, 0.3119, 0.922, 0.304, 0.8981, 0.3605, 0.8444, 0.3573, 0.8704, 0.3272, 0.8684, 0.3271, 0.8434, 0.4917, 0.5624, 0.4747, 0.5653, 0.4747, 0.5474, 0.4851, 0.5453, 0.3959, 0.849, 0.3895, 0.8778, 0.3573, 0.8704, 0.3605, 0.8444, 0.3772, 0.9069, 0.3609, 0.9302, 0.3451, 0.9214, 0.3519, 0.8972, 0.3119, 0.922, 0.3284, 0.9189, 0.3287, 0.9363, 0.3188, 0.9385, 0.304, 0.8981, 0.3119, 0.922, 0.2965, 0.9312, 0.2798, 0.9088, 0.2232, 0.556, 0.2064, 0.5623, 0.2028, 0.5446, 0.2125, 0.5402, 0.3271, 0.8434, 0.3272, 0.8684, 0.2976, 0.8716, 0.2939, 0.8457, 0.1291, 0.9118, 0.1169, 0.9371, 0.09959, 0.9309, 0.1035, 0.9053, 0.08201, 0.9311, 0.09959, 0.9309, 0.09632, 0.949, 0.08576, 0.9491, 0.2939, 0.8457, 0.2976, 0.8716, 0.2657, 0.8809, 0.2574, 0.8517, 0.1035, 0.9053, 0.09959, 0.9309, 0.08201, 0.9311, 0.07799, 0.9056, 0.4747, 0.5653, 0.4577, 0.5625, 0.4644, 0.5453, 0.4747, 0.5474, 0.1436, 0.8532, 0.139, 0.8825, 0.1057, 0.8774, 0.1074, 0.8508, 0.07799, 0.9056, 0.08201, 0.9311, 0.0651, 0.9376, 0.05205, 0.9129, 0.2064, 0.5623, 0.189, 0.5623, 0.1924, 0.5446, 0.2028, 0.5446, 0.1074, 0.8508, 0.1057, 0.8774, 0.07435, 0.8778, 0.07279, 0.8512, 0.4255, 0.5773, 0.4415, 0.5535, 0.4577, 0.5625, 0.4501, 0.5871, 0.3284, 0.9189, 0.3451, 0.9214, 0.3388, 0.9381, 0.3287, 0.9363, 0.07279, 0.8512, 0.07435, 0.8778, 0.04201, 0.8835, 0.0365, 0.8546, 0.189, 0.5623, 0.1723, 0.5563, 0.1827, 0.5405, 0.1924, 0.5446, 0.405, 0.6352, 0.4119, 0.6058, 0.4447, 0.6141, 0.441, 0.6401, 0.4501, 0.5871, 0.4577, 0.5625, 0.4747, 0.5653, 0.4746, 0.5901, 0.441, 0.6401, 0.4447, 0.6141, 0.4749, 0.6166, 0.4745, 0.6419, 0.4746, 0.5901, 0.4747, 0.5653, 0.4917, 0.5624, 0.4991, 0.587, 0.09959, 0.9309, 0.1169, 0.9371, 0.1062, 0.9531, 0.09632, 0.949, 0.4745, 0.6419, 0.4749, 0.6166, 0.5052, 0.6142, 0.508, 0.6405, 0.4991, 0.587, 0.4917, 0.5624, 0.5078, 0.5532, 0.5247, 0.5767, 0.3451, 0.9214, 0.3609, 0.9302, 0.3476, 0.944, 0.3388, 0.9381, 0.508, 0.6405, 0.5052, 0.6142, 0.5376, 0.6061, 0.5451, 0.6357, 0.1599, 0.5806, 0.1723, 0.5563, 0.189, 0.5623, 0.1852, 0.5875, 0.5078, 0.5532, 0.4917, 0.5624, 0.4851, 0.5453, 0.494, 0.5392, 0.1442, 0.6383, 0.1497, 0.6093, 0.1822, 0.6151, 0.1807, 0.6417, 0.1852, 0.5875, 0.189, 0.5623, 0.2064, 0.5623, 0.2103, 0.5875, 0.2965, 0.9312, 0.3119, 0.922, 0.3188, 0.9385, 0.3102, 0.9446, 0.1807, 0.6417, 0.1822, 0.6151, 0.2135, 0.6151, 0.215, 0.6416, 0.2103, 0.5875, 0.2064, 0.5623, 0.2232, 0.556, 0.236, 0.5805, 0.4577, 0.5625, 0.4415, 0.5535, 0.4554, 0.5391, 0.4644, 0.5453, 0.0651, 0.9376, 0.08201, 0.9311, 0.08576, 0.9491, 0.07597, 0.9535, 0.215, 0.6416, 0.2135, 0.6151, 0.2458, 0.6097, 0.2514, 0.6386, 0.3272, 0.8684, 0.3573, 0.8704, 0.3519, 0.8972, 0.328, 0.8946, 0.328, 0.8946, 0.304, 0.8981, 0.2976, 0.8716, 0.3272, 0.8684, 0.304, 0.8981, 0.2798, 0.9088, 0.2657, 0.8809, 0.2976, 0.8716, 0.1291, 0.9118, 0.1035, 0.9053, 0.1057, 0.8774, 0.139, 0.8825, 0.1035, 0.9053, 0.07799, 0.9056, 0.07435, 0.8778, 0.1057, 0.8774, 0.07799, 0.9056, 0.05205, 0.9129, 0.04201, 0.8835, 0.07435, 0.8778, 0.4447, 0.6141, 0.4119, 0.6058, 0.4255, 0.5773, 0.4501, 0.5871, 0.4749, 0.6166, 0.4447, 0.6141, 0.4501, 0.5871, 0.4746, 0.5901, 0.5052, 0.6142, 0.4749, 0.6166, 0.4746, 0.5901, 0.4991, 0.587, 0.5376, 0.6061, 0.5052, 0.6142, 0.4991, 0.587, 0.5247, 0.5767, 0.1822, 0.6151, 0.1497, 0.6093, 0.1599, 0.5806, 0.1852, 0.5875, 0.2135, 0.6151, 0.1822, 0.6151, 0.1852, 0.5875, 0.2103, 0.5875, 0.2103, 0.5875, 0.236, 0.5805, 0.2458, 0.6097, 0.2135, 0.6151, 0.3573, 0.8704, 0.3895, 0.8778, 0.3772, 0.9069, 0.3519, 0.8972, 0.3519, 0.8972, 0.3451, 0.9214, 0.3284, 0.9189, 0.328, 0.8946, 0.3476, 0.944, 0.3292, 0.96, 0.3388, 0.9381, 0.3388, 0.9381, 0.3292, 0.96, 0.3287, 0.9363, 0.3287, 0.9363, 0.3292, 0.96, 0.3188, 0.9385, 0.3188, 0.9385, 0.3292, 0.96, 0.3102, 0.9446, 0.1062, 0.9531, 0.09129, 0.9728, 0.09632, 0.949, 0.09632, 0.949, 0.09129, 0.9728, 0.08576, 0.9491, 0.08576, 0.9491, 0.09129, 0.9728, 0.07597, 0.9535, 0.4554, 0.5391, 0.4748, 0.5228, 0.4644, 0.5453, 0.4644, 0.5453, 0.4748, 0.5228, 0.4747, 0.5474, 0.4747, 0.5474, 0.4748, 0.5228, 0.4851, 0.5453, 0.4851, 0.5453, 0.4748, 0.5228, 0.494, 0.5392, 0.1827, 0.5405, 0.1974, 0.5212, 0.1924, 0.5446, 0.1924, 0.5446, 0.1974, 0.5212, 0.2028, 0.5446, 0.2028, 0.5446, 0.1974, 0.5212, 0.2125, 0.5402])
me_sphere_008.materials.append(mat_material)
me_sphere_008.update()

# ---- objects
ob_switchbody = bpy.data.objects.new('SwitchBody', me_sphere_006)
ob_handle = bpy.data.objects.new('Handle', me_sphere_008)

# ---- transforms, parenting, visibility, modifiers, constraints
ob_switchbody.location = (0.0, 0.0, 0.0)
_m = ob_switchbody.modifiers.new('Auto Smooth', 'NODES')
_m.node_group = ng_auto_smooth
_gi = [s.identifier for s in ng_auto_smooth.interface.items_tree if s.item_type == 'SOCKET' and s.in_out == 'INPUT']
_m[_gi[1]] = 0.5236  # Angle
ob_handle.location = (0.0, 0.0, 0.0)
_m = ob_handle.modifiers.new('Auto Smooth', 'NODES')
_m.node_group = ng_auto_smooth
_gi = [s.identifier for s in ng_auto_smooth.interface.items_tree if s.item_type == 'SOCKET' and s.in_out == 'INPUT']
_m[_gi[1]] = 0.5236  # Angle

# ---- collection membership
col_collection.objects.link(ob_switchbody)
col_collection.objects.link(ob_handle)

# ---- scene / render settings (as saved in the file)
scene.frame_start = 1; scene.frame_end = 250; scene.frame_set(1)
scene.render.engine = 'CYCLES'
scene.cycles.sampling_pattern = 'TABULATED_SOBOL'
scene.cycles.bake_type = 'AO'
bpy.context.view_layer.update()

# ---- added for rendering (the .blend has no active camera and no usable light): camera, sun
cam_auto = bpy.data.cameras.new('AutoCamera')
cam_auto.lens = 50.0
cam_auto.sensor_width = 36.0
cam_auto.clip_end = 1000.0
ob_auto_camera = bpy.data.objects.new('AutoCamera', cam_auto)
scene.collection.objects.link(ob_auto_camera)
ob_auto_camera.location = (0.185045, -0.222054, 0.174218)
ob_auto_camera.rotation_euler = (1.09748, -7.21219e-08, 0.694738)
scene.camera = ob_auto_camera
light_auto_sun = bpy.data.lights.new('AutoSun', 'SUN')
light_auto_sun.energy = 3.0
light_auto_sun.angle = 0.0523599
ob_auto_sun = bpy.data.objects.new('AutoSun', light_auto_sun)
scene.collection.objects.link(ob_auto_sun)
ob_auto_sun.rotation_euler = (0.872665, 0.174533, 0.523599)
bpy.context.view_layer.update()
